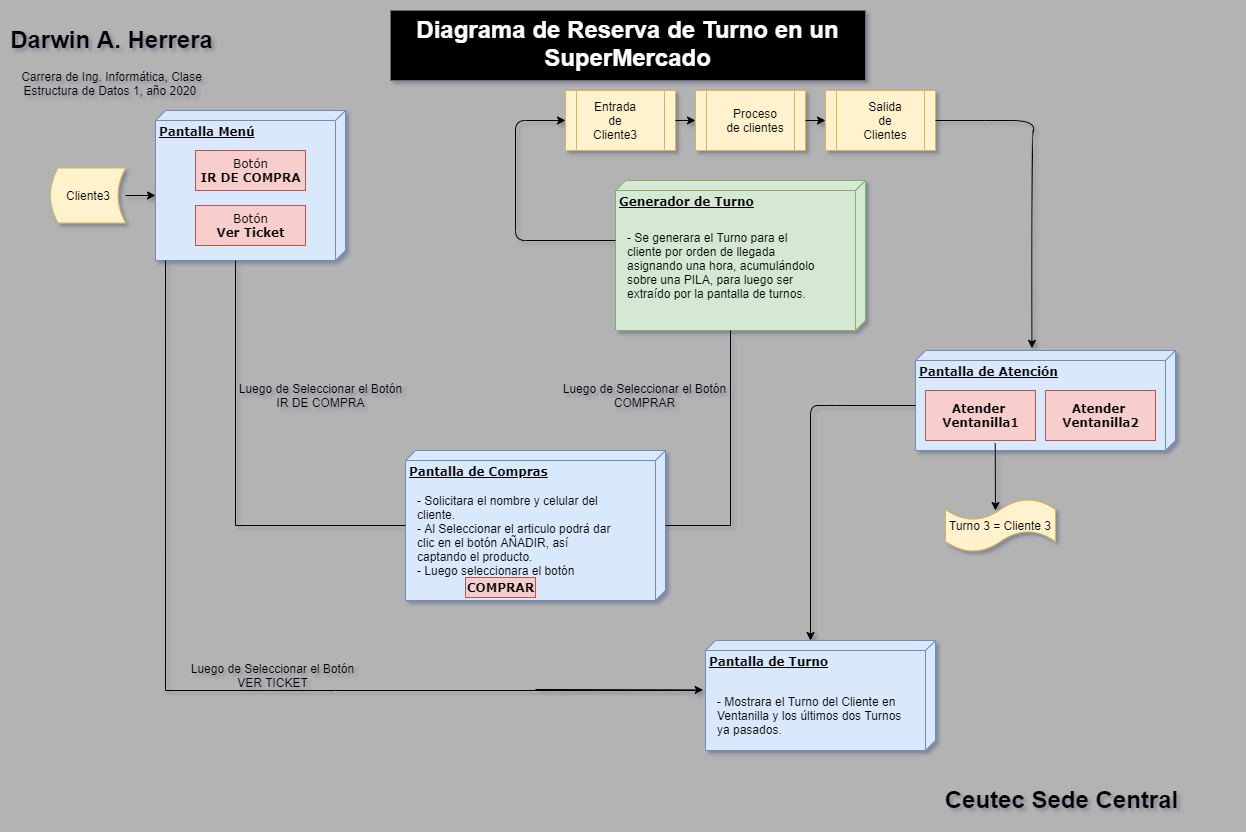

The diagram above was exported from draw.io. Its source (the exported page's mxGraphModel, read from the mxfile embedded in the PNG):
<mxGraphModel dx="1730" dy="927" grid="0" gridSize="1" guides="1" tooltips="1" connect="1" arrows="1" fold="1" page="1" pageScale="1" pageWidth="291" pageHeight="413" background="#B3B3B3" backgroundImage="{&quot;src&quot;:&quot;https://www.google.com/search?q=ceutec&amp;sxsrf=ALeKk00Fo2XZ_qXPXjMd8P6QGmrH-oopSQ:1591393196862&amp;source=lnms&amp;tbm=isch&amp;sa=X&amp;ved=2ahUKEwjTjMnR0evpAhVBdt8KHcREC60Q_AUoAXoECBUQAw&amp;biw=1536&amp;bih=731#imgrc=I5XW3gblVMWmaM&quot;,&quot;width&quot;:&quot;&quot;,&quot;height&quot;:&quot;&quot;}" math="0" shadow="1">
  <root>
    <mxCell id="0" />
    <mxCell id="1" parent="0" />
    <mxCell id="39150e848f15840c-1" value="&lt;b&gt;Pantalla Menú&lt;/b&gt;" style="verticalAlign=top;align=left;spacingTop=8;spacingLeft=2;spacingRight=12;shape=cube;size=10;direction=south;fontStyle=4;html=1;rounded=0;shadow=0;comic=0;labelBackgroundColor=none;strokeWidth=1;fontFamily=Verdana;fontSize=12;fillColor=#dae8fc;strokeColor=#6c8ebf;" parent="1" vertex="1">
      <mxGeometry x="285" y="110" width="190" height="150" as="geometry" />
    </mxCell>
    <mxCell id="39150e848f15840c-2" value="&lt;b&gt;Generador de Turno&lt;/b&gt;" style="verticalAlign=top;align=left;spacingTop=8;spacingLeft=2;spacingRight=12;shape=cube;size=10;direction=south;fontStyle=4;html=1;rounded=0;shadow=0;comic=0;labelBackgroundColor=none;strokeWidth=1;fontFamily=Verdana;fontSize=12;fillColor=#d5e8d4;strokeColor=#82b366;" parent="1" vertex="1">
      <mxGeometry x="745" y="180" width="250" height="150" as="geometry" />
    </mxCell>
    <mxCell id="39150e848f15840c-3" value="&lt;b&gt;Pantalla de Compras&lt;br&gt;&lt;/b&gt;" style="verticalAlign=top;align=left;spacingTop=8;spacingLeft=2;spacingRight=12;shape=cube;size=10;direction=south;fontStyle=4;html=1;rounded=0;shadow=0;comic=0;labelBackgroundColor=none;strokeWidth=1;fontFamily=Verdana;fontSize=12;fillColor=#dae8fc;strokeColor=#6c8ebf;" parent="1" vertex="1">
      <mxGeometry x="535" y="450" width="260" height="150" as="geometry" />
    </mxCell>
    <mxCell id="39150e848f15840c-4" value="Botón&lt;br&gt;&lt;b&gt;IR DE COMPRA&lt;/b&gt;" style="html=1;rounded=0;shadow=0;comic=0;labelBackgroundColor=none;strokeWidth=1;fontFamily=Verdana;fontSize=12;align=center;fillColor=#f8cecc;strokeColor=#b85450;" parent="1" vertex="1">
      <mxGeometry x="325" y="150" width="110" height="40" as="geometry" />
    </mxCell>
    <mxCell id="39150e848f15840c-17" style="edgeStyle=orthogonalEdgeStyle;rounded=0;html=1;labelBackgroundColor=none;startArrow=none;startFill=0;startSize=8;endArrow=none;endFill=0;endSize=16;fontFamily=Verdana;fontSize=12;" parent="1" source="39150e848f15840c-3" target="39150e848f15840c-2" edge="1">
      <mxGeometry relative="1" as="geometry">
        <Array as="points">
          <mxPoint x="860" y="525" />
        </Array>
      </mxGeometry>
    </mxCell>
    <mxCell id="39150e848f15840c-18" style="edgeStyle=orthogonalEdgeStyle;rounded=0;html=1;labelBackgroundColor=none;startArrow=none;startFill=0;startSize=8;endArrow=none;endFill=0;endSize=16;fontFamily=Verdana;fontSize=12;" parent="1" source="39150e848f15840c-3" target="39150e848f15840c-1" edge="1">
      <mxGeometry relative="1" as="geometry">
        <Array as="points">
          <mxPoint x="365" y="525" />
        </Array>
      </mxGeometry>
    </mxCell>
    <mxCell id="BR2R3nOZORlbeXPElaLg-4" value="- Solicitara el nombre y celular del cliente.&lt;br&gt;- Al Seleccionar el articulo podrá dar clic en el botón AÑADIR, así captando el producto.&lt;br&gt;- Luego seleccionara el botón&amp;nbsp;" style="text;html=1;strokeColor=none;fillColor=none;align=left;verticalAlign=middle;whiteSpace=wrap;rounded=0;" vertex="1" parent="1">
      <mxGeometry x="545" y="500" width="200" height="70" as="geometry" />
    </mxCell>
    <mxCell id="BR2R3nOZORlbeXPElaLg-7" value="" style="endArrow=classic;html=1;entryX=0.476;entryY=1.009;entryDx=0;entryDy=0;entryPerimeter=0;" edge="1" parent="1">
      <mxGeometry width="50" height="50" relative="1" as="geometry">
        <mxPoint x="665" y="689" as="sourcePoint" />
        <mxPoint x="832.6600000000001" y="689.4000000000001" as="targetPoint" />
      </mxGeometry>
    </mxCell>
    <mxCell id="BR2R3nOZORlbeXPElaLg-9" value="Luego de Seleccionar el Botón IR DE COMPRA" style="text;html=1;strokeColor=none;fillColor=none;align=center;verticalAlign=middle;whiteSpace=wrap;rounded=0;" vertex="1" parent="1">
      <mxGeometry x="363" y="380" width="175" height="30" as="geometry" />
    </mxCell>
    <mxCell id="BR2R3nOZORlbeXPElaLg-10" value="Luego de Seleccionar el Botón COMPRAR" style="text;html=1;strokeColor=none;fillColor=none;align=center;verticalAlign=middle;whiteSpace=wrap;rounded=0;" vertex="1" parent="1">
      <mxGeometry x="687" y="380" width="175" height="30" as="geometry" />
    </mxCell>
    <mxCell id="BR2R3nOZORlbeXPElaLg-11" value="- Se generara el Turno para el cliente por orden de llegada asignando una hora, acumulándolo sobre una PILA, para luego ser extraído por la pantalla de turnos.&amp;nbsp;" style="text;html=1;strokeColor=none;fillColor=none;align=left;verticalAlign=middle;whiteSpace=wrap;rounded=0;" vertex="1" parent="1">
      <mxGeometry x="755" y="230" width="200" height="70" as="geometry" />
    </mxCell>
    <mxCell id="BR2R3nOZORlbeXPElaLg-12" value="" style="shape=process;whiteSpace=wrap;html=1;backgroundOutline=1;align=left;fillColor=#fff2cc;strokeColor=#d6b656;" vertex="1" parent="1">
      <mxGeometry x="695" y="90" width="110" height="60" as="geometry" />
    </mxCell>
    <mxCell id="BR2R3nOZORlbeXPElaLg-14" value="" style="shape=process;whiteSpace=wrap;html=1;backgroundOutline=1;align=left;fillColor=#fff2cc;strokeColor=#d6b656;" vertex="1" parent="1">
      <mxGeometry x="825" y="90" width="110" height="60" as="geometry" />
    </mxCell>
    <mxCell id="BR2R3nOZORlbeXPElaLg-15" value="" style="shape=process;whiteSpace=wrap;html=1;backgroundOutline=1;align=left;fillColor=#fff2cc;strokeColor=#d6b656;" vertex="1" parent="1">
      <mxGeometry x="955" y="90" width="110" height="60" as="geometry" />
    </mxCell>
    <mxCell id="BR2R3nOZORlbeXPElaLg-16" value="" style="endArrow=classic;html=1;entryX=0;entryY=0.5;entryDx=0;entryDy=0;exitX=1;exitY=0.5;exitDx=0;exitDy=0;" edge="1" parent="1" source="BR2R3nOZORlbeXPElaLg-12" target="BR2R3nOZORlbeXPElaLg-14">
      <mxGeometry width="50" height="50" relative="1" as="geometry">
        <mxPoint x="695" y="230" as="sourcePoint" />
        <mxPoint x="745" y="180" as="targetPoint" />
      </mxGeometry>
    </mxCell>
    <mxCell id="BR2R3nOZORlbeXPElaLg-19" value="" style="endArrow=classic;html=1;exitX=1;exitY=0.5;exitDx=0;exitDy=0;" edge="1" parent="1" source="BR2R3nOZORlbeXPElaLg-14">
      <mxGeometry width="50" height="50" relative="1" as="geometry">
        <mxPoint x="905" y="170" as="sourcePoint" />
        <mxPoint x="955" y="120" as="targetPoint" />
      </mxGeometry>
    </mxCell>
    <mxCell id="BR2R3nOZORlbeXPElaLg-20" value="" style="endArrow=classic;html=1;entryX=0;entryY=0.5;entryDx=0;entryDy=0;exitX=0.4;exitY=1;exitDx=0;exitDy=0;exitPerimeter=0;" edge="1" parent="1" source="39150e848f15840c-2" target="BR2R3nOZORlbeXPElaLg-12">
      <mxGeometry width="50" height="50" relative="1" as="geometry">
        <mxPoint x="695" y="230" as="sourcePoint" />
        <mxPoint x="745" y="180" as="targetPoint" />
        <Array as="points">
          <mxPoint x="645" y="240" />
          <mxPoint x="645" y="120" />
        </Array>
      </mxGeometry>
    </mxCell>
    <mxCell id="BR2R3nOZORlbeXPElaLg-21" value="Entrada de Cliente3" style="text;html=1;align=center;verticalAlign=middle;whiteSpace=wrap;rounded=0;" vertex="1" parent="1">
      <mxGeometry x="725" y="110" width="40" height="20" as="geometry" />
    </mxCell>
    <mxCell id="BR2R3nOZORlbeXPElaLg-22" value="Salida de Clientes" style="text;html=1;strokeColor=none;fillColor=none;align=center;verticalAlign=middle;whiteSpace=wrap;rounded=0;" vertex="1" parent="1">
      <mxGeometry x="995" y="110" width="40" height="20" as="geometry" />
    </mxCell>
    <mxCell id="BR2R3nOZORlbeXPElaLg-24" value="Proceso de clientes" style="text;html=1;strokeColor=none;fillColor=none;align=center;verticalAlign=middle;whiteSpace=wrap;rounded=0;" vertex="1" parent="1">
      <mxGeometry x="855" y="110" width="60" height="20" as="geometry" />
    </mxCell>
    <mxCell id="BR2R3nOZORlbeXPElaLg-30" value="" style="curved=1;endArrow=classic;html=1;exitX=1;exitY=0.5;exitDx=0;exitDy=0;entryX=-0.022;entryY=0.552;entryDx=0;entryDy=0;entryPerimeter=0;" edge="1" parent="1" source="BR2R3nOZORlbeXPElaLg-15" target="BR2R3nOZORlbeXPElaLg-40">
      <mxGeometry width="50" height="50" relative="1" as="geometry">
        <mxPoint x="1125" y="150" as="sourcePoint" />
        <mxPoint x="1165" y="187" as="targetPoint" />
        <Array as="points">
          <mxPoint x="1115" y="120" />
          <mxPoint x="1165" y="120" />
          <mxPoint x="1161" y="140" />
        </Array>
      </mxGeometry>
    </mxCell>
    <mxCell id="BR2R3nOZORlbeXPElaLg-33" value="" style="shape=dataStorage;whiteSpace=wrap;html=1;align=left;fillColor=#fff2cc;strokeColor=#d6b656;" vertex="1" parent="1">
      <mxGeometry x="180" y="167.5" width="75" height="55" as="geometry" />
    </mxCell>
    <mxCell id="BR2R3nOZORlbeXPElaLg-34" value="Cliente3" style="text;html=1;strokeColor=none;fillColor=none;align=center;verticalAlign=middle;whiteSpace=wrap;rounded=0;" vertex="1" parent="1">
      <mxGeometry x="197.5" y="185" width="40" height="20" as="geometry" />
    </mxCell>
    <mxCell id="BR2R3nOZORlbeXPElaLg-36" value="" style="endArrow=classic;html=1;exitX=1;exitY=0.5;exitDx=0;exitDy=0;" edge="1" parent="1" source="BR2R3nOZORlbeXPElaLg-33">
      <mxGeometry width="50" height="50" relative="1" as="geometry">
        <mxPoint x="235" y="245" as="sourcePoint" />
        <mxPoint x="285" y="195" as="targetPoint" />
      </mxGeometry>
    </mxCell>
    <mxCell id="BR2R3nOZORlbeXPElaLg-39" value="&lt;b&gt;COMPRAR&lt;/b&gt;" style="html=1;rounded=0;shadow=0;comic=0;labelBackgroundColor=none;strokeWidth=1;fontFamily=Verdana;fontSize=12;align=center;fillColor=#f8cecc;strokeColor=#b85450;" vertex="1" parent="1">
      <mxGeometry x="595" y="577" width="70" height="20" as="geometry" />
    </mxCell>
    <mxCell id="BR2R3nOZORlbeXPElaLg-40" value="&lt;b&gt;Pantalla de Atención&lt;/b&gt;" style="verticalAlign=top;align=left;spacingTop=8;spacingLeft=2;spacingRight=12;shape=cube;size=10;direction=south;fontStyle=4;html=1;rounded=0;shadow=0;comic=0;labelBackgroundColor=none;strokeWidth=1;fontFamily=Verdana;fontSize=12;fillColor=#dae8fc;strokeColor=#6c8ebf;" vertex="1" parent="1">
      <mxGeometry x="1045" y="350" width="260" height="100" as="geometry" />
    </mxCell>
    <mxCell id="BR2R3nOZORlbeXPElaLg-41" value="&lt;b&gt;Atender &lt;br&gt;Ventanilla1&lt;br&gt;&lt;/b&gt;" style="html=1;rounded=0;shadow=0;comic=0;labelBackgroundColor=none;strokeWidth=1;fontFamily=Verdana;fontSize=12;align=center;fillColor=#f8cecc;strokeColor=#b85450;" vertex="1" parent="1">
      <mxGeometry x="1055" y="390" width="110" height="50" as="geometry" />
    </mxCell>
    <mxCell id="BR2R3nOZORlbeXPElaLg-42" value="&lt;b&gt;Atender &lt;br&gt;Ventanilla2&lt;br&gt;&lt;/b&gt;" style="html=1;rounded=0;shadow=0;comic=0;labelBackgroundColor=none;strokeWidth=1;fontFamily=Verdana;fontSize=12;align=center;fillColor=#f8cecc;strokeColor=#b85450;" vertex="1" parent="1">
      <mxGeometry x="1175" y="390" width="110" height="50" as="geometry" />
    </mxCell>
    <mxCell id="BR2R3nOZORlbeXPElaLg-43" value="Turno 3 = Cliente 3" style="shape=tape;whiteSpace=wrap;html=1;labelBackgroundColor=none;align=center;fillColor=#fff2cc;strokeColor=#d6b656;" vertex="1" parent="1">
      <mxGeometry x="1075" y="498.5" width="110" height="53" as="geometry" />
    </mxCell>
    <mxCell id="BR2R3nOZORlbeXPElaLg-46" value="" style="endArrow=classic;html=1;fontColor=#000000;exitX=0.634;exitY=1.054;exitDx=0;exitDy=0;exitPerimeter=0;" edge="1" parent="1" source="BR2R3nOZORlbeXPElaLg-41">
      <mxGeometry width="50" height="50" relative="1" as="geometry">
        <mxPoint x="1075" y="560" as="sourcePoint" />
        <mxPoint x="1125" y="510" as="targetPoint" />
      </mxGeometry>
    </mxCell>
    <mxCell id="BR2R3nOZORlbeXPElaLg-47" value="&lt;b&gt;Pantalla de Turno&lt;br&gt;&lt;/b&gt;" style="verticalAlign=top;align=left;spacingTop=8;spacingLeft=2;spacingRight=12;shape=cube;size=10;direction=south;fontStyle=4;html=1;rounded=0;shadow=0;comic=0;labelBackgroundColor=none;strokeWidth=1;fontFamily=Verdana;fontSize=12;fillColor=#dae8fc;strokeColor=#6c8ebf;" vertex="1" parent="1">
      <mxGeometry x="835" y="640" width="230" height="110" as="geometry" />
    </mxCell>
    <mxCell id="BR2R3nOZORlbeXPElaLg-48" value="" style="endArrow=classic;html=1;fontColor=#000000;entryX=0;entryY=0;entryDx=0;entryDy=125;entryPerimeter=0;exitX=0;exitY=0;exitDx=55;exitDy=260;exitPerimeter=0;" edge="1" parent="1" source="BR2R3nOZORlbeXPElaLg-40" target="BR2R3nOZORlbeXPElaLg-47">
      <mxGeometry width="50" height="50" relative="1" as="geometry">
        <mxPoint x="895" y="590" as="sourcePoint" />
        <mxPoint x="945" y="540" as="targetPoint" />
        <Array as="points">
          <mxPoint x="965" y="405" />
          <mxPoint x="940" y="405" />
        </Array>
      </mxGeometry>
    </mxCell>
    <mxCell id="BR2R3nOZORlbeXPElaLg-49" value="- Mostrara el Turno del Cliente en Ventanilla y los últimos dos Turnos ya pasados." style="text;html=1;strokeColor=none;fillColor=none;align=left;verticalAlign=middle;whiteSpace=wrap;rounded=0;" vertex="1" parent="1">
      <mxGeometry x="845" y="680" width="200" height="70" as="geometry" />
    </mxCell>
    <mxCell id="BR2R3nOZORlbeXPElaLg-50" value="Botón&lt;br&gt;&lt;b&gt;Ver Ticket&lt;/b&gt;" style="html=1;rounded=0;shadow=0;comic=0;labelBackgroundColor=none;strokeWidth=1;fontFamily=Verdana;fontSize=12;align=center;fillColor=#f8cecc;strokeColor=#b85450;" vertex="1" parent="1">
      <mxGeometry x="325" y="205" width="110" height="40" as="geometry" />
    </mxCell>
    <mxCell id="BR2R3nOZORlbeXPElaLg-51" style="edgeStyle=orthogonalEdgeStyle;rounded=0;html=1;labelBackgroundColor=none;startArrow=none;startFill=0;startSize=8;endArrow=none;endFill=0;endSize=16;fontFamily=Verdana;fontSize=12;" edge="1" parent="1">
      <mxGeometry relative="1" as="geometry">
        <Array as="points">
          <mxPoint x="465" y="690" />
          <mxPoint x="295" y="690" />
        </Array>
        <mxPoint x="825" y="690" as="sourcePoint" />
        <mxPoint x="295.02882352941197" y="260" as="targetPoint" />
      </mxGeometry>
    </mxCell>
    <mxCell id="BR2R3nOZORlbeXPElaLg-53" value="Luego de Seleccionar el Botón VER TICKET" style="text;html=1;strokeColor=none;fillColor=none;align=center;verticalAlign=middle;whiteSpace=wrap;rounded=0;" vertex="1" parent="1">
      <mxGeometry x="315" y="660" width="175" height="30" as="geometry" />
    </mxCell>
    <mxCell id="BR2R3nOZORlbeXPElaLg-55" value="&lt;h1&gt;Darwin A. Herrera&lt;/h1&gt;&lt;p&gt;Carrera de Ing. Informática, Clase Estructura de Datos 1, año 2020&lt;span&gt;&amp;nbsp;&lt;/span&gt;&lt;/p&gt;" style="text;html=1;strokeColor=none;fillColor=none;spacing=5;spacingTop=-20;whiteSpace=wrap;overflow=hidden;rounded=0;labelBackgroundColor=none;fontColor=#000000;align=center;" vertex="1" parent="1">
      <mxGeometry x="130" y="20" width="222.5" height="120" as="geometry" />
    </mxCell>
    <mxCell id="BR2R3nOZORlbeXPElaLg-56" value="&lt;h1&gt;Ceutec Sede Central&lt;/h1&gt;" style="text;html=1;strokeColor=none;fillColor=none;spacing=5;spacingTop=-20;whiteSpace=wrap;overflow=hidden;rounded=0;labelBackgroundColor=none;fontColor=#000000;align=center;" vertex="1" parent="1">
      <mxGeometry x="1019" y="780" width="345" height="40" as="geometry" />
    </mxCell>
    <mxCell id="BR2R3nOZORlbeXPElaLg-57" value="&lt;h1&gt;Diagrama de Reserva de Turno en un SuperMercado&lt;/h1&gt;" style="text;html=1;strokeColor=#6D6C6C;fillColor=#050505;spacing=5;spacingTop=-20;whiteSpace=wrap;overflow=hidden;rounded=0;labelBackgroundColor=none;align=center;fontColor=#ffffff;" vertex="1" parent="1">
      <mxGeometry x="520" y="10" width="475" height="70" as="geometry" />
    </mxCell>
  </root>
</mxGraphModel>